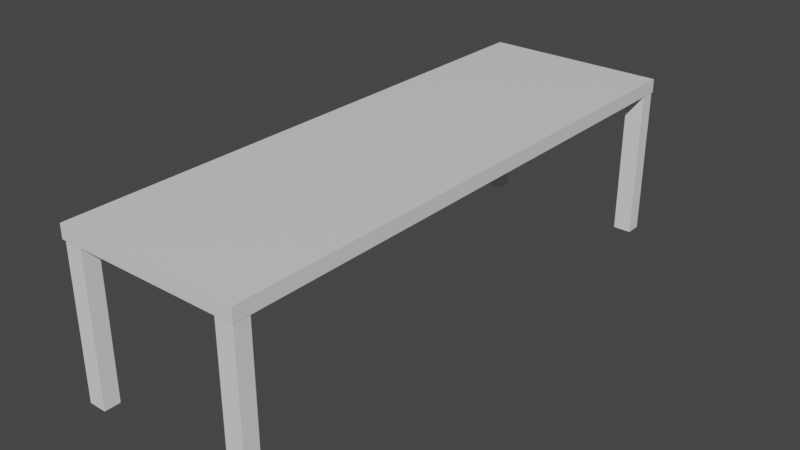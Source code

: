 # Source: table.blend  (saved by Blender 2.80.75; exported with 4.5.12 LTS)
import bpy
from mathutils import Matrix  # noqa: F401  (used for matrix-valued properties, if any)

bpy.ops.wm.read_factory_settings(use_empty=True)
scene = bpy.context.scene
scene.name = 'Scene'

# ---- collections
col_collection = bpy.data.collections.new('Collection'); scene.collection.children.link(col_collection)

# ---- materials (node trees are filled in below, after node groups)
mat_material = bpy.data.materials.new('Material')
mat_material.alpha_threshold = 0.0
mat_material.use_transparent_shadow = False
mat_material.line_color = (0.0, 0.0, 0.0, 1.0)

# ---- material node trees
mat_material.use_nodes = True; mat_material.node_tree.nodes.clear()
_N = mat_material.node_tree.nodes; _L = mat_material.node_tree.links
n0 = _N.new('ShaderNodeOutputMaterial'); n0.name = 'Material Output'; n0.location = (300, 300)
n1 = _N.new('ShaderNodeBsdfPrincipled'); n1.name = 'Principled BSDF'; n1.location = (10, 300)
n1.distribution = 'GGX'
n1.subsurface_method = 'BURLEY'
n1.inputs[2].default_value = 0.4
n1.inputs[3].default_value = 1.45
n1.inputs[27].default_value = (0.0, 0.0, 0.0, 1.0)
n1.inputs[28].default_value = 1.0
_L.new(n1.outputs[0], n0.inputs[0])
n0.is_active_output = True

# ---- world
world_world = bpy.data.worlds.new('World'); scene.world = world_world
world_world.use_nodes = True; world_world.node_tree.nodes.clear()
_N = world_world.node_tree.nodes; _L = world_world.node_tree.links
n0 = _N.new('ShaderNodeOutputWorld'); n0.name = 'World Output'; n0.location = (300, 300)
n1 = _N.new('ShaderNodeBackground'); n1.name = 'Background'; n1.location = (10, 300)
n1.inputs[0].default_value = (0.05088, 0.05088, 0.05088, 1.0)
_L.new(n1.outputs[0], n0.inputs[0])
n0.is_active_output = True
world_world.color = (0.05088, 0.05088, 0.05088)
world_world.use_sun_shadow = False
world_world.sun_shadow_jitter_overblur = 0.0

# ---- meshes
me_cube = bpy.data.meshes.new('Cube')
me_cube.from_pydata([(1.0, 1.0, 1.0), (1.0, 1.0, -1.0), (1.0, -1.0, 1.0), (1.0, -1.0, -1.0), (-1.0, 1.0, 1.0), (-1.0, 1.0, -1.0), (-1.0, -1.0, 1.0), (-1.0, -1.0, -1.0)], [], [(0, 4, 6, 2), (3, 2, 6, 7), (7, 6, 4, 5), (5, 1, 3, 7), (1, 0, 2, 3), (5, 4, 0, 1)])
_uv = me_cube.uv_layers.new(name='UVMap')
_uv.uv.foreach_set('vector', [0.625, 0.5, 0.875, 0.5, 0.875, 0.75, 0.625, 0.75, 0.375, 0.75, 0.625, 0.75, 0.625, 1.0, 0.375, 1.0, 0.375, 0.0, 0.625, 0.0, 0.625, 0.25, 0.375, 0.25, 0.125, 0.5, 0.375, 0.5, 0.375, 0.75, 0.125, 0.75, 0.375, 0.5, 0.625, 0.5, 0.625, 0.75, 0.375, 0.75, 0.375, 0.25, 0.625, 0.25, 0.625, 0.5, 0.375, 0.5])
me_cube.materials.append(mat_material)
me_cube.use_remesh_preserve_volume = False
me_cube.use_remesh_preserve_attributes = False
me_cube.use_mirror_vertex_groups = False
me_cube.update()
me_cube_001 = bpy.data.meshes.new('Cube.001')
me_cube_001.from_pydata([(-1.0, -1.0, -1.0), (-1.0, -1.0, 1.0), (-1.0, 1.0, -1.0), (-1.0, 1.0, 1.0), (1.0, -1.0, -1.0), (1.0, -1.0, 1.0), (1.0, 1.0, -1.0), (1.0, 1.0, 1.0)], [], [(0, 1, 3, 2), (2, 3, 7, 6), (6, 7, 5, 4), (4, 5, 1, 0), (2, 6, 4, 0), (7, 3, 1, 5)])
_uv = me_cube_001.uv_layers.new(name='UVMap')
_uv.uv.foreach_set('vector', [0.375, 0.0, 0.625, 0.0, 0.625, 0.25, 0.375, 0.25, 0.375, 0.25, 0.625, 0.25, 0.625, 0.5, 0.375, 0.5, 0.375, 0.5, 0.625, 0.5, 0.625, 0.75, 0.375, 0.75, 0.375, 0.75, 0.625, 0.75, 0.625, 1.0, 0.375, 1.0, 0.125, 0.5, 0.375, 0.5, 0.375, 0.75, 0.125, 0.75, 0.625, 0.5, 0.875, 0.5, 0.875, 0.75, 0.625, 0.75])
me_cube_001.use_remesh_fix_poles = True
me_cube_001.use_remesh_preserve_attributes = False
me_cube_001.use_mirror_vertex_groups = False
me_cube_001.update()
me_cube_002 = bpy.data.meshes.new('Cube.002')
me_cube_002.from_pydata([(-1.0, -1.0, -1.0), (-1.0, -1.0, 1.0), (-1.0, 1.0, -1.0), (-1.0, 1.0, 1.0), (1.0, -1.0, -1.0), (1.0, -1.0, 1.0), (1.0, 1.0, -1.0), (1.0, 1.0, 1.0)], [], [(0, 1, 3, 2), (2, 3, 7, 6), (6, 7, 5, 4), (4, 5, 1, 0), (2, 6, 4, 0), (7, 3, 1, 5)])
_uv = me_cube_002.uv_layers.new(name='UVMap')
_uv.uv.foreach_set('vector', [0.375, 0.0, 0.625, 0.0, 0.625, 0.25, 0.375, 0.25, 0.375, 0.25, 0.625, 0.25, 0.625, 0.5, 0.375, 0.5, 0.375, 0.5, 0.625, 0.5, 0.625, 0.75, 0.375, 0.75, 0.375, 0.75, 0.625, 0.75, 0.625, 1.0, 0.375, 1.0, 0.125, 0.5, 0.375, 0.5, 0.375, 0.75, 0.125, 0.75, 0.625, 0.5, 0.875, 0.5, 0.875, 0.75, 0.625, 0.75])
me_cube_002.use_remesh_fix_poles = True
me_cube_002.use_remesh_preserve_attributes = False
me_cube_002.use_mirror_vertex_groups = False
me_cube_002.update()
me_cube_003 = bpy.data.meshes.new('Cube.003')
me_cube_003.from_pydata([(-1.0, -1.0, -1.0), (-1.0, -1.0, 1.0), (-1.0, 1.0, -1.0), (-1.0, 1.0, 1.0), (1.0, -1.0, -1.0), (1.0, -1.0, 1.0), (1.0, 1.0, -1.0), (1.0, 1.0, 1.0)], [], [(0, 1, 3, 2), (2, 3, 7, 6), (6, 7, 5, 4), (4, 5, 1, 0), (2, 6, 4, 0), (7, 3, 1, 5)])
_uv = me_cube_003.uv_layers.new(name='UVMap')
_uv.uv.foreach_set('vector', [0.375, 0.0, 0.625, 0.0, 0.625, 0.25, 0.375, 0.25, 0.375, 0.25, 0.625, 0.25, 0.625, 0.5, 0.375, 0.5, 0.375, 0.5, 0.625, 0.5, 0.625, 0.75, 0.375, 0.75, 0.375, 0.75, 0.625, 0.75, 0.625, 1.0, 0.375, 1.0, 0.125, 0.5, 0.375, 0.5, 0.375, 0.75, 0.125, 0.75, 0.625, 0.5, 0.875, 0.5, 0.875, 0.75, 0.625, 0.75])
me_cube_003.use_remesh_fix_poles = True
me_cube_003.use_remesh_preserve_attributes = False
me_cube_003.use_mirror_vertex_groups = False
me_cube_003.update()
me_cube_004 = bpy.data.meshes.new('Cube.004')
me_cube_004.from_pydata([(-1.0, -1.0, -1.0), (-1.0, -1.0, 1.0), (-1.0, 1.0, -1.0), (-1.0, 1.0, 1.0), (1.0, -1.0, -1.0), (1.0, -1.0, 1.0), (1.0, 1.0, -1.0), (1.0, 1.0, 1.0)], [], [(0, 1, 3, 2), (2, 3, 7, 6), (6, 7, 5, 4), (4, 5, 1, 0), (2, 6, 4, 0), (7, 3, 1, 5)])
_uv = me_cube_004.uv_layers.new(name='UVMap')
_uv.uv.foreach_set('vector', [0.375, 0.0, 0.625, 0.0, 0.625, 0.25, 0.375, 0.25, 0.375, 0.25, 0.625, 0.25, 0.625, 0.5, 0.375, 0.5, 0.375, 0.5, 0.625, 0.5, 0.625, 0.75, 0.375, 0.75, 0.375, 0.75, 0.625, 0.75, 0.625, 1.0, 0.375, 1.0, 0.125, 0.5, 0.375, 0.5, 0.375, 0.75, 0.125, 0.75, 0.625, 0.5, 0.875, 0.5, 0.875, 0.75, 0.625, 0.75])
me_cube_004.use_remesh_fix_poles = True
me_cube_004.use_remesh_preserve_attributes = False
me_cube_004.use_mirror_vertex_groups = False
me_cube_004.update()

# ---- objects
ob_cube = bpy.data.objects.new('Cube', me_cube)
ob_cube_001 = bpy.data.objects.new('Cube.001', me_cube_001)
ob_cube_002 = bpy.data.objects.new('Cube.002', me_cube_002)
ob_cube_003 = bpy.data.objects.new('Cube.003', me_cube_003)
ob_cube_004 = bpy.data.objects.new('Cube.004', me_cube_004)

# ---- transforms, parenting, visibility, modifiers, constraints
ob_cube.location = (0.0, 0.0, 0.0)
ob_cube.scale = (2.285, 6.915, 0.1674)
ob_cube.lock_rotations_4d = False
ob_cube.empty_display_type = 'ARROWS'
ob_cube.lineart.crease_threshold = 0.0
ob_cube_001.location = (2.053, -6.709, -1.906)
ob_cube_001.scale = (0.2217, 0.1918, 1.957)
ob_cube_001.lineart.crease_threshold = 0.0
ob_cube_002.location = (-2.032, -6.678, -1.89)
ob_cube_002.scale = (0.2217, 0.1918, 1.957)
ob_cube_002.lineart.crease_threshold = 0.0
ob_cube_003.location = (2.054, 6.68, -1.897)
ob_cube_003.scale = (0.2217, 0.1918, 1.957)
ob_cube_003.lineart.crease_threshold = 0.0
ob_cube_004.location = (-2.031, 6.711, -1.881)
ob_cube_004.scale = (0.2217, 0.1918, 1.957)
ob_cube_004.lineart.crease_threshold = 0.0

# ---- collection membership
col_collection.objects.link(ob_cube)
col_collection.objects.link(ob_cube_001)
col_collection.objects.link(ob_cube_002)
col_collection.objects.link(ob_cube_003)
col_collection.objects.link(ob_cube_004)

# ---- scene / render settings (as saved in the file)
scene.frame_start = 1; scene.frame_end = 250; scene.frame_set(1)
scene.render.engine = 'BLENDER_EEVEE_NEXT'
scene.cycles.samples = 128
scene.cycles.sampling_pattern = 'TABULATED_SOBOL'
scene.cycles.use_adaptive_sampling = False
scene.cycles.use_light_tree = False
scene.view_settings.view_transform = 'Filmic'
bpy.context.view_layer.update()

# ---- added for rendering (the .blend has no active camera and no usable light): camera, sun
cam_auto = bpy.data.cameras.new('AutoCamera')
cam_auto.lens = 50.0
cam_auto.sensor_width = 36.0
cam_auto.clip_end = 1000.0
ob_auto_camera = bpy.data.objects.new('AutoCamera', cam_auto)
scene.collection.objects.link(ob_auto_camera)
ob_auto_camera.location = (13.9832, -16.7798, 9.33898)
ob_auto_camera.rotation_euler = (1.09748, -7.21219e-08, 0.694738)
scene.camera = ob_auto_camera
light_auto_sun = bpy.data.lights.new('AutoSun', 'SUN')
light_auto_sun.energy = 3.0
light_auto_sun.angle = 0.0523599
ob_auto_sun = bpy.data.objects.new('AutoSun', light_auto_sun)
scene.collection.objects.link(ob_auto_sun)
ob_auto_sun.rotation_euler = (0.872665, 0.174533, 0.523599)
bpy.context.view_layer.update()
